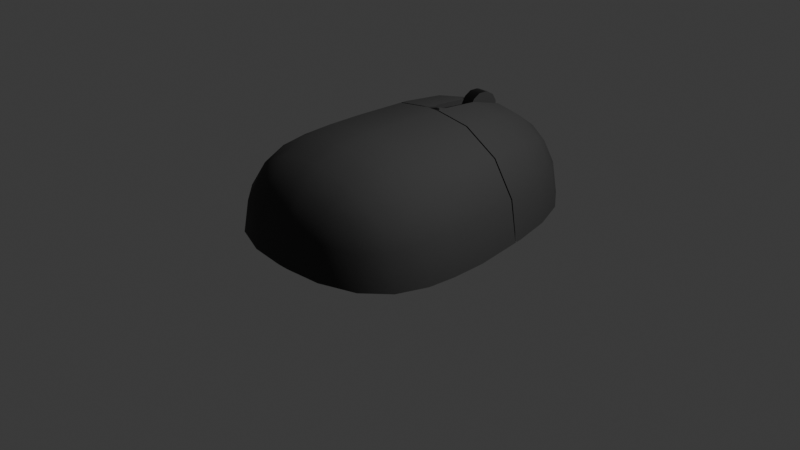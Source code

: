 # Source: Mouse.blend  (saved by Blender 5.2.44; exported with 4.5.12 LTS)
import bpy
from mathutils import Matrix  # noqa: F401  (used for matrix-valued properties, if any)

bpy.ops.wm.read_factory_settings(use_empty=True)
scene = bpy.context.scene
scene.name = 'Scene'

# ---- collections
col_collection = bpy.data.collections.new('Collection'); scene.collection.children.link(col_collection)

# ---- materials (node trees are filled in below, after node groups)
mat_base = bpy.data.materials.new('Base')
mat_base.alpha_threshold = 0.0
mat_base.use_backface_culling_lightprobe_volume = False
mat_base.roughness = 0.5
mat_base.line_color = (0.0, 0.0, 0.0, 1.0)
mat_inset = bpy.data.materials.new('Inset')

# ---- material node trees
mat_base.use_nodes = True; mat_base.node_tree.nodes.clear()
_N = mat_base.node_tree.nodes; _L = mat_base.node_tree.links
n0 = _N.new('ShaderNodeOutputMaterial'); n0.name = 'Material Output'; n0.location = (200, 100)
n1 = _N.new('ShaderNodeBsdfPrincipled'); n1.name = 'Principled BSDF'; n1.location = (-200, 100)
n1.inputs[0].default_value = (0.05087, 0.05087, 0.05087, 1.0)
n1.inputs[2].default_value = 0.9233
n1.inputs[10].default_value = 0.005
_L.new(n1.outputs[0], n0.inputs[0])
n0.is_active_output = True
mat_inset.use_nodes = True; mat_inset.node_tree.nodes.clear()
_N = mat_inset.node_tree.nodes; _L = mat_inset.node_tree.links
n0 = _N.new('ShaderNodeBsdfPrincipled'); n0.name = 'Principled BSDF'; n0.location = (-200, 100)
n0.inputs[0].default_value = (0.003936, 0.003936, 0.003936, 1.0)
n0.inputs[2].default_value = 0.316
n0.inputs[10].default_value = 0.005
n1 = _N.new('ShaderNodeOutputMaterial'); n1.name = 'Material Output'; n1.location = (200, 100)
_L.new(n0.outputs[0], n1.inputs[0])
n1.is_active_output = True

# ---- world
world_world = bpy.data.worlds.new('World'); scene.world = world_world
world_world.use_nodes = True; world_world.node_tree.nodes.clear()
_N = world_world.node_tree.nodes; _L = world_world.node_tree.links
n0 = _N.new('ShaderNodeOutputWorld'); n0.name = 'World Output'; n0.location = (200, 100)
n1 = _N.new('ShaderNodeBackground'); n1.name = 'Background'; n1.location = (-200, 100)
n1.inputs[0].default_value = (0.05088, 0.05088, 0.05088, 1.0)
_L.new(n1.outputs[0], n0.inputs[0])
n0.is_active_output = True
world_world.color = (0.05088, 0.05088, 0.05088)
world_world.sun_shadow_jitter_overblur = 0.0

# ---- cameras
cam_camera = bpy.data.cameras.new('Camera')
cam_camera.clip_end = 100.0
cam_camera.ortho_scale = 7.314

# ---- lights
light_light = bpy.data.lights.new('Light', 'POINT')
light_light.energy = 1000.0
light_light.shadow_soft_size = 0.1

# ---- meshes
me_cube = bpy.data.meshes.new('Cube')
me_cube.from_pydata([(0.5636, 1.545, 0.5922), (0.6908, -1.22, 0.5922), (-0.5636, 1.545, 0.5922), (-0.6908, -1.22, 0.5922), (0.6376, 1.62, 0.3513), (0.6741, 1.658, 1.863e-09), (-0.8422, -1.309, 1.863e-09), (-0.7916, -1.279, 0.3513), (0.7916, -1.279, 0.3513), (0.8422, -1.309, 1.863e-09), (-0.6376, 1.62, 0.3513), (-0.6741, 1.658, 1.863e-09), (0.4099, -1.279, 0.6786), (-0.4099, -1.279, 0.6786), (0.8983, -0.4606, 0.7854), (0.8763, -0.7529, 0.7558), (0.7958, -1.047, 0.6828), (-0.8371, 0.5373, 0.7854), (-0.7684, 0.9738, 0.7558), (-0.6671, 1.328, 0.6828), (-0.3328, 1.62, 0.6786), (0.3328, 1.62, 0.6786), (0.6671, 1.328, 0.6828), (0.7684, 0.9738, 0.7558), (0.8371, 0.5373, 0.7854), (-0.7958, -1.047, 0.6828), (-0.8763, -0.7529, 0.7558), (-0.8983, -0.4606, 0.7854), (0.4912, -0.4632, 1.006), (-0.4912, -0.4632, 1.006), (0.4791, -0.7572, 0.9688), (-0.4791, -0.7572, 0.9688), (0.4392, -1.063, 0.8688), (-0.4392, -1.063, 0.8688), (0.4603, -1.449, -2.794e-09), (0.4368, -1.406, 0.3745), (-0.4603, -1.449, 2.235e-08), (-0.4368, -1.406, 0.3745), (-1.151, 0.5387, 1.863e-09), (-1.072, 0.538, 0.4295), (-1.055, 0.9849, -2.794e-09), (-0.9833, 0.9794, 0.4132), (-0.9022, 1.367, 1.863e-08), (-0.8439, 1.349, 0.3768), (1.235, -0.4659, 0.0), (1.151, -0.4632, 0.4295), (1.206, -0.7616, -2.794e-09), (1.123, -0.7572, 0.4132), (1.086, -1.078, 1.863e-08), (1.013, -1.063, 0.3768), (-0.3611, 1.835, -2.794e-09), (-0.3458, 1.781, 0.3745), (0.3611, 1.835, 2.235e-08), (0.3458, 1.781, 0.3745), (0.9022, 1.367, -6.519e-09), (0.8439, 1.349, 0.3768), (1.055, 0.9849, -1.863e-09), (0.9833, 0.9794, 0.4132), (1.151, 0.5387, -1.49e-08), (1.072, 0.538, 0.4295), (-1.086, -1.078, -6.519e-09), (-1.013, -1.063, 0.3768), (-1.206, -0.7616, 5.588e-09), (-1.123, -0.7572, 0.4132), (-1.235, -0.4659, 0.0), (-1.151, -0.4632, 0.4295), (0.369, 1.349, 0.8688), (-0.369, 1.349, 0.8688), (0.4206, 0.9794, 0.9688), (-0.4206, 0.9794, 0.9688), (0.4578, 0.538, 1.006), (-0.4578, 0.538, 1.006), (-0.06438, -1.301, 0.7104), (0.06438, -1.301, 0.7104), (-0.06398, 1.645, 0.7079), (0.06398, 1.645, 0.7079), (0.06432, -0.4653, 1.064), (-0.06432, -0.4653, 1.064), (-0.06434, -0.7606, 1.024), (0.06434, -0.7606, 1.024), (-0.06434, -1.074, 0.9161), (0.06434, -1.074, 0.9161), (0.06442, -1.485, 0.0), (-0.06442, -1.485, 0.0), (0.0644, -1.439, 0.3896), (-0.0644, -1.439, 0.3896), (-0.06397, 1.877, 0.0), (0.06397, 1.877, 0.0), (-0.06395, 1.818, 0.3883), (0.06395, 1.818, 0.3883), (0.06401, 1.362, 0.9133), (-0.06401, 1.362, 0.9133), (-0.06412, 0.9835, 1.022), (0.06412, 0.9835, 1.022), (-0.06395, 1.778, 0.34), (0.06395, 1.778, 0.34), (-0.06398, 1.605, 0.6596), (0.06398, 1.605, 0.6596), (0.06401, 1.322, 0.865), (-0.06401, 1.322, 0.865), (-0.06412, 0.9433, 0.9734), (0.06412, 0.9433, 0.9734), (0.06401, 1.322, 0.865), (0.06406, 1.195, 1.083), (0.06402, 1.323, 0.9556), (0.06404, 1.276, 1.035), (-0.06406, 1.195, 1.083), (-0.06401, 1.322, 0.865), (-0.06404, 1.276, 1.035), (-0.06402, 1.323, 0.9556), (-0.06412, 0.9433, 0.9734), (-0.06407, 1.166, 1.091), (-0.06411, 0.9908, 1.051), (-0.06409, 1.072, 1.094), (0.06407, 1.166, 1.091), (0.06412, 0.9433, 0.9734), (0.06409, 1.072, 1.094), (0.06411, 0.9908, 1.051), (-0.01308, 0.5385, 1.063), (-0.0642, 0.5894, 1.058), (-0.1148, 0.5384, 1.055), (-0.06421, 0.4874, 1.063), (-0.04923, 0.5534, 1.061), (0.0642, 0.5894, 1.058), (0.01308, 0.5385, 1.063), (0.06421, 0.4874, 1.063), (0.1148, 0.5384, 1.055), (0.04923, 0.5534, 1.061), (-0.06419, 0.5866, 1.009), (-0.01308, 0.5357, 1.014), (-0.04923, 0.5506, 1.013), (0.01308, 0.5357, 1.014), (0.06419, 0.5866, 1.009), (0.04923, 0.5506, 1.013), (-0.06397, 1.843, 0.0), (0.06397, 1.843, 0.0), (-1.049, 0.4567, 0.4368), (0.8961, -0.08797, 0.7858), (-0.8961, -0.08797, 0.7858), (-1.047, 0.4716, 0.4367), (1.148, -0.08698, 0.4297), (-0.8172, 0.4723, 0.782), (-0.8184, 0.4574, 0.7821), (1.232, -0.08639, 0.0), (1.124, 0.4713, 0.01999), (-1.148, -0.08698, 0.4297), (-1.232, -0.08639, 0.0), (1.125, 0.4564, 0.01999), (-0.49, -0.0882, 1.007), (0.8184, 0.4574, 0.7821), (0.8172, 0.4723, 0.782), (0.49, -0.0882, 1.007), (0.06432, -0.08818, 1.064), (1.047, 0.4716, 0.4367), (1.049, 0.4567, 0.4368), (-0.06432, -0.08818, 1.064), (0.8429, 0.4726, 0.7859), (0.8441, 0.4572, 0.786), (-0.8441, 0.4572, 0.786), (-0.8429, 0.4726, 0.7859), (1.081, 0.4565, 0.4298), (1.08, 0.4719, 0.4298), (1.159, 0.4715, -1.383e-08), (1.161, 0.4561, -5.821e-09), (-1.08, 0.4719, 0.4298), (-1.081, 0.4565, 0.4298), (-1.161, 0.4561, 1.91e-09), (-1.159, 0.4715, -4.395e-09), (-0.4616, 0.4576, 1.007), (-0.461, 0.473, 1.007), (0.461, 0.473, 1.007), (0.4616, 0.4576, 1.007), (0.06422, 0.4576, 1.064), (0.06421, 0.473, 1.063), (-0.06421, 0.473, 1.063), (-0.06422, 0.4576, 1.064), (-1.124, 0.4713, 0.01999), (-1.125, 0.4564, 0.01999), (-0.4476, 0.4578, 0.9965), (-0.447, 0.4727, 0.9964), (0.447, 0.4727, 0.9964), (0.4476, 0.4578, 0.9965), (0.06226, 0.4578, 1.051), (0.06324, 0.4728, 1.051), (-0.06324, 0.4728, 1.051), (-0.06226, 0.4578, 1.051), (-0.06421, 0.4872, 1.051), (-0.01308, 0.5383, 1.051), (0.01308, 0.5383, 1.051), (0.06421, 0.4872, 1.051)], [], [(29, 27, 26, 31), (31, 26, 25, 33), (33, 25, 3, 13), (16, 32, 12, 1), (15, 30, 32, 16), (14, 28, 30, 15), (9, 8, 35, 34), (8, 1, 12, 35), (37, 13, 3, 7), (36, 37, 7, 6), (38, 39, 41, 40), (40, 41, 43, 42), (39, 17, 18, 41), (41, 18, 19, 43), (43, 19, 2, 10), (42, 43, 10, 11), (44, 45, 47, 46), (46, 47, 49, 48), (45, 14, 15, 47), (47, 15, 16, 49), (49, 16, 1, 8), (48, 49, 8, 9), (11, 10, 51, 50), (10, 2, 20, 51), (53, 21, 0, 4), (52, 53, 4, 5), (54, 55, 57, 56), (56, 57, 59, 58), (5, 4, 55, 54), (4, 0, 22, 55), (55, 22, 23, 57), (57, 23, 24, 59), (60, 61, 63, 62), (62, 63, 65, 64), (6, 7, 61, 60), (7, 3, 25, 61), (61, 25, 26, 63), (63, 26, 27, 65), (0, 21, 66, 22), (20, 2, 19, 67), (67, 19, 18, 69), (69, 18, 17, 71), (23, 68, 70, 24), (22, 66, 68, 23), (77, 78, 79, 76), (78, 80, 81, 79), (73, 81, 80, 72), (82, 84, 85, 83), (72, 85, 84, 73), (90, 75, 97, 98), (91, 92, 100, 99), (94, 95, 135, 134), (74, 91, 99, 96), (35, 12, 73, 84), (32, 81, 73, 12), (85, 72, 13, 37), (80, 33, 13, 72), (74, 20, 67, 91), (89, 75, 21, 53), (51, 20, 74, 88), (21, 75, 90, 66), (77, 29, 31, 78), (28, 76, 79, 30), (78, 31, 33, 80), (30, 79, 81, 32), (86, 88, 94, 134), (34, 35, 84, 82), (83, 85, 37, 36), (50, 51, 88, 86), (87, 89, 53, 52), (91, 67, 69, 92), (66, 90, 93, 68), (87, 135, 95, 89), (97, 95, 94, 96), (96, 99, 98, 97), (75, 89, 95, 97), (88, 74, 96, 94), (93, 90, 98, 101), (102, 107, 109, 104), (104, 109, 108, 105), (105, 108, 106, 103), (110, 115, 117, 112), (112, 117, 116, 113), (113, 116, 114, 111), (98, 99, 107, 102), (106, 111, 114, 103), (101, 98, 102, 104, 105, 103, 114, 116, 117, 115), (99, 100, 110, 112, 113, 111, 106, 108, 109, 107), (100, 101, 115, 110), (118, 122, 119, 120, 121), (123, 127, 124, 125, 126), (127, 133, 131, 188, 124), (122, 130, 128, 119), (123, 132, 133, 127), (187, 188, 131, 129), (118, 187, 129, 130, 122), (92, 119, 128, 100), (92, 69, 71, 120, 119), (123, 93, 101, 132), (68, 93, 123, 126, 70), (100, 128, 130, 129, 131, 133, 132, 101), (161, 156, 150, 153), (159, 164, 139, 141), (169, 159, 141, 179), (180, 183, 182, 181), (183, 184, 185, 182), (150, 180, 181, 149), (139, 176, 177, 136), (141, 139, 136, 142), (153, 150, 149, 154), (140, 137, 14, 45), (168, 175, 185, 178), (165, 158, 142, 136), (137, 151, 28, 14), (156, 170, 180, 150), (148, 138, 27, 29), (65, 27, 138, 145), (158, 168, 178, 142), (143, 140, 45, 44), (175, 172, 182, 185), (64, 65, 145, 146), (184, 179, 178, 185), (155, 148, 29, 77), (179, 141, 142, 178), (151, 152, 76, 28), (144, 153, 154, 147), (155, 77, 76, 152), (160, 163, 147, 154), (166, 165, 136, 177), (162, 161, 153, 144), (172, 171, 181, 182), (167, 166, 177, 176), (171, 157, 149, 181), (163, 162, 144, 147), (164, 167, 176, 139), (151, 137, 157, 171), (24, 70, 170, 156), (137, 140, 160, 157), (59, 24, 156, 161), (138, 148, 168, 158), (158, 165, 145, 138), (71, 17, 159, 169), (164, 159, 17, 39), (140, 143, 163, 160), (58, 59, 161, 162), (9, 34, 82, 83, 36, 6, 60, 62, 64, 146, 166, 167, 38, 40, 42, 11, 50, 86, 134, 135, 87, 52, 5, 54, 56, 58, 162, 163, 143, 44, 46, 48), (165, 166, 146, 145), (167, 164, 39, 38), (148, 155, 175, 168), (121, 120, 71, 169, 174), (152, 151, 171, 172), (70, 126, 125, 173, 170), (172, 175, 155, 152), (125, 124, 188, 189), (157, 160, 154, 149), (118, 121, 186, 187), (173, 125, 189, 183), (121, 174, 184, 186), (179, 184, 174, 169), (183, 189, 188, 187, 186, 184), (183, 180, 170, 173)])
me_cube.polygons.foreach_set('use_smooth', [True] * 161)
me_cube.polygons.foreach_set('material_index', [0, 0, 0, 0, 0, 0, 0, 0, 0, 0, 0, 0, 0, 0, 0, 0, 0, 0, 0, 0, 0, 0, 0, 0, 0, 0, 0, 0, 0, 0, 0, 0, 0, 0, 0, 0, 0, 0, 0, 0, 0, 0, 0, 0, 0, 0, 0, 0, 0, 0, 0, 1, 0, 0, 0, 0, 0, 0, 0, 0, 0, 0, 0, 0, 0, 0, 0, 0, 0, 0, 0, 0, 0, 1, 1, 0, 0, 0, 1, 1, 1, 1, 1, 1, 0, 1, 0, 0, 0, 0, 0, 0, 0, 0, 1, 0, 0, 0, 0, 0, 1, 0, 0, 0, 1, 1, 1, 1, 1, 1, 0, 0, 0, 0, 0, 0, 0, 0, 0, 0, 0, 1, 0, 1, 0, 1, 0, 0, 0, 0, 0, 1, 0, 1, 0, 0, 0, 0, 0, 0, 0, 0, 0, 0, 0, 0, 0, 0, 0, 0, 0, 0, 0, 0, 0, 0, 0, 0, 0, 1, 0])
_k = set([(5, 52), (5, 54), (6, 36), (6, 60), (9, 34), (9, 48), (11, 42), (11, 50), (34, 82), (36, 83), (38, 40), (38, 167), (40, 42), (44, 46), (44, 143), (46, 48), (50, 86), (52, 87), (54, 56), (56, 58), (58, 162), (60, 62), (62, 64), (64, 146), (74, 88), (74, 91), (75, 89), (75, 90), (82, 83), (86, 88), (86, 134), (87, 89), (87, 135), (90, 93), (91, 92), (92, 119), (93, 123), (94, 96), (94, 134), (95, 97), (95, 135), (96, 99), (97, 98), (98, 101), (98, 102), (99, 100), (99, 107), (100, 110), (100, 128), (101, 115), (101, 132), (102, 104), (102, 107), (103, 105), (103, 114), (104, 105), (106, 108), (106, 111), (107, 109), (108, 109), (110, 112), (110, 115), (111, 113), (112, 113), (114, 116), (115, 117), (116, 117), (118, 121), (118, 122), (118, 187), (119, 122), (121, 174), (123, 127), (124, 125), (124, 127), (124, 188), (125, 173), (128, 130), (129, 130), (129, 131), (131, 133), (132, 133), (134, 135), (136, 142), (136, 177), (139, 141), (139, 176), (141, 179), (142, 178), (143, 163), (144, 147), (144, 153), (146, 166), (147, 154), (149, 154), (149, 181), (150, 153), (150, 180), (156, 161), (156, 170), (157, 160), (157, 171), (158, 165), (158, 168), (159, 164), (159, 169), (160, 163), (161, 162), (162, 163), (164, 167), (165, 166), (166, 167), (168, 175), (169, 174), (170, 173), (171, 172), (172, 175), (176, 177), (178, 185), (179, 184), (180, 183), (181, 182), (182, 185), (183, 189), (184, 186), (186, 187), (187, 188), (188, 189)])
me_cube.attributes.new('sharp_edge', 'BOOLEAN', 'EDGE').data.foreach_set('value', [ (min(e.vertices), max(e.vertices)) in _k for e in me_cube.edges])
_uv = me_cube.uv_layers.new(name='UVMap')
_uv.uv.foreach_set('vector', [0.8125, 0.6562, 0.875, 0.6563, 0.875, 0.6875, 0.8125, 0.6875, 0.8125, 0.6875, 0.875, 0.6875, 0.875, 0.7188, 0.8125, 0.7188, 0.8125, 0.7188, 0.875, 0.7188, 0.875, 0.75, 0.8125, 0.75, 0.625, 0.7201, 0.6875, 0.7189, 0.6875, 0.75, 0.625, 0.75, 0.625, 0.6879, 0.6875, 0.6876, 0.6875, 0.7189, 0.625, 0.7201, 0.625, 0.6563, 0.6875, 0.6563, 0.6875, 0.6876, 0.625, 0.6879, 0.5, 0.7674, 0.5625, 0.7644, 0.5625, 0.817, 0.5, 0.8188, 0.5625, 0.7644, 0.625, 0.75, 0.625, 0.8125, 0.5625, 0.817, 0.5625, 0.9376, 0.625, 0.9375, 0.625, 1.0, 0.5625, 1.0, 0.5, 0.9377, 0.5625, 0.9376, 0.5625, 1.0, 0.5, 1.0, 0.5, 0.1565, 0.5625, 0.1564, 0.5625, 0.1887, 0.5, 0.1892, 0.5, 0.1892, 0.5625, 0.1887, 0.5625, 0.2233, 0.5, 0.225, 0.5625, 0.1564, 0.625, 0.1563, 0.625, 0.1875, 0.5625, 0.1887, 0.5625, 0.1887, 0.625, 0.1875, 0.625, 0.2188, 0.5625, 0.2233, 0.5625, 0.2233, 0.625, 0.2188, 0.625, 0.25, 0.5625, 0.2643, 0.5, 0.225, 0.5625, 0.2233, 0.5625, 0.2643, 0.5, 0.2674, 0.5, 0.6565, 0.5625, 0.6564, 0.5625, 0.6887, 0.5, 0.6892, 0.5, 0.6892, 0.5625, 0.6887, 0.5625, 0.7234, 0.5, 0.725, 0.5625, 0.6564, 0.625, 0.6563, 0.625, 0.6879, 0.5625, 0.6887, 0.5625, 0.6887, 0.625, 0.6879, 0.625, 0.7201, 0.5625, 0.7234, 0.5625, 0.7234, 0.625, 0.7201, 0.625, 0.75, 0.5625, 0.7644, 0.5, 0.725, 0.5625, 0.7234, 0.5625, 0.7644, 0.5, 0.7674, 0.5, 0.2674, 0.5625, 0.2643, 0.5625, 0.3169, 0.5, 0.3186, 0.5625, 0.2643, 0.625, 0.25, 0.625, 0.3125, 0.5625, 0.3169, 0.5625, 0.4331, 0.625, 0.4375, 0.625, 0.5, 0.5625, 0.4857, 0.5, 0.4314, 0.5625, 0.4331, 0.5625, 0.4857, 0.5, 0.4826, 0.5, 0.525, 0.5625, 0.5266, 0.5625, 0.5613, 0.5, 0.5608, 0.5, 0.5608, 0.5625, 0.5613, 0.5625, 0.5936, 0.5, 0.5935, 0.5, 0.4826, 0.5625, 0.4857, 0.5625, 0.5266, 0.5, 0.525, 0.5625, 0.4857, 0.625, 0.5, 0.625, 0.5299, 0.5625, 0.5266, 0.5625, 0.5266, 0.625, 0.5299, 0.625, 0.5621, 0.5625, 0.5613, 0.5625, 0.5613, 0.625, 0.5621, 0.625, 0.5937, 0.5625, 0.5936, 0.5, 0.03125, 0.5625, 0.03125, 0.5625, 0.0625, 0.5, 0.0625, 0.5, 0.0625, 0.5625, 0.0625, 0.5625, 0.09375, 0.5, 0.09375, 0.5, 0.0, 0.5625, 0.0, 0.5625, 0.03125, 0.5, 0.03125, 0.5625, 0.0, 0.625, 0.0, 0.625, 0.03125, 0.5625, 0.03125, 0.5625, 0.03125, 0.625, 0.03125, 0.625, 0.0625, 0.5625, 0.0625, 0.5625, 0.0625, 0.625, 0.0625, 0.625, 0.09375, 0.5625, 0.09375, 0.625, 0.5, 0.6875, 0.5, 0.6875, 0.5311, 0.625, 0.5299, 0.8125, 0.5, 0.875, 0.5, 0.875, 0.5313, 0.8125, 0.5313, 0.8125, 0.5313, 0.875, 0.5313, 0.875, 0.5625, 0.8125, 0.5625, 0.8125, 0.5625, 0.875, 0.5625, 0.875, 0.5938, 0.8125, 0.5937, 0.625, 0.5621, 0.6875, 0.5624, 0.6875, 0.5937, 0.625, 0.5937, 0.625, 0.5299, 0.6875, 0.5311, 0.6875, 0.5624, 0.625, 0.5621, 0.7638, 0.6562, 0.7642, 0.6875, 0.7358, 0.6875, 0.7362, 0.6563, 0.7642, 0.6875, 0.7655, 0.7188, 0.7345, 0.7188, 0.7358, 0.6875, 0.7334, 0.75, 0.7345, 0.7188, 0.7655, 0.7188, 0.7666, 0.75, 0.5, 0.863, 0.5625, 0.8615, 0.5625, 0.8915, 0.5, 0.8912, 0.625, 0.8916, 0.5625, 0.8915, 0.5625, 0.8615, 0.625, 0.8584, 0.7317, 0.5312, 0.7297, 0.5, 0.7297, 0.5, 0.7317, 0.5312, 0.7683, 0.5313, 0.7661, 0.5625, 0.7661, 0.5625, 0.7683, 0.5313, 0.5625, 0.3568, 0.5625, 0.3932, 0.5, 0.3919, 0.5, 0.3581, 0.7703, 0.5, 0.7683, 0.5313, 0.7683, 0.5313, 0.7703, 0.5, 0.5625, 0.817, 0.625, 0.8125, 0.625, 0.8584, 0.5625, 0.8615, 0.6875, 0.7189, 0.7345, 0.7188, 0.7334, 0.75, 0.6875, 0.75, 0.5625, 0.8915, 0.625, 0.8916, 0.625, 0.9375, 0.5625, 0.9376, 0.7655, 0.7188, 0.8125, 0.7188, 0.8125, 0.75, 0.7666, 0.75, 0.7703, 0.5, 0.8125, 0.5, 0.8125, 0.5313, 0.7683, 0.5313, 0.5625, 0.3932, 0.625, 0.3953, 0.625, 0.4375, 0.5625, 0.4331, 0.5625, 0.3169, 0.625, 0.3125, 0.625, 0.3547, 0.5625, 0.3568, 0.6875, 0.5, 0.7297, 0.5, 0.7317, 0.5312, 0.6875, 0.5311, 0.7638, 0.6562, 0.8125, 0.6562, 0.8125, 0.6875, 0.7642, 0.6875, 0.6875, 0.6563, 0.7362, 0.6563, 0.7358, 0.6875, 0.6875, 0.6876, 0.7642, 0.6875, 0.8125, 0.6875, 0.8125, 0.7188, 0.7655, 0.7188, 0.6875, 0.6876, 0.7358, 0.6875, 0.7345, 0.7188, 0.6875, 0.7189, 0.5, 0.3581, 0.5625, 0.3568, 0.5625, 0.3568, 0.5, 0.3581, 0.5, 0.8188, 0.5625, 0.817, 0.5625, 0.8615, 0.5, 0.863, 0.5, 0.8912, 0.5625, 0.8915, 0.5625, 0.9376, 0.5, 0.9377, 0.5, 0.3186, 0.5625, 0.3169, 0.5625, 0.3568, 0.5, 0.3581, 0.5, 0.3919, 0.5625, 0.3932, 0.5625, 0.4331, 0.5, 0.4314, 0.7683, 0.5313, 0.8125, 0.5313, 0.8125, 0.5625, 0.7661, 0.5625, 0.6875, 0.5311, 0.7317, 0.5312, 0.7339, 0.5625, 0.6875, 0.5624, 0.5, 0.3919, 0.5, 0.3919, 0.5625, 0.3932, 0.5625, 0.3932, 0.625, 0.3953, 0.5625, 0.3932, 0.5625, 0.3568, 0.625, 0.3547, 0.7703, 0.5, 0.7683, 0.5313, 0.7317, 0.5312, 0.7297, 0.5, 0.625, 0.3953, 0.5625, 0.3932, 0.5625, 0.3932, 0.625, 0.3953, 0.5625, 0.3568, 0.625, 0.3547, 0.625, 0.3547, 0.5625, 0.3568, 0.7339, 0.5625, 0.7317, 0.5312, 0.7317, 0.5312, 0.7339, 0.5625, 0.7317, 0.5312, 0.7683, 0.5313, 0.7683, 0.5319, 0.7317, 0.5319, 0.7317, 0.5319, 0.7683, 0.5319, 0.7678, 0.5385, 0.7322, 0.5384, 0.7322, 0.5384, 0.7678, 0.5385, 0.7673, 0.5457, 0.7327, 0.5457, 0.7661, 0.5625, 0.7339, 0.5625, 0.7339, 0.5618, 0.7661, 0.5619, 0.7661, 0.5619, 0.7339, 0.5618, 0.7334, 0.5553, 0.7666, 0.5553, 0.7666, 0.5553, 0.7334, 0.5553, 0.7329, 0.548, 0.7671, 0.5481, 0.7317, 0.5312, 0.7683, 0.5313, 0.7683, 0.5313, 0.7317, 0.5312, 0.7673, 0.5457, 0.7671, 0.5481, 0.7329, 0.548, 0.7327, 0.5457, 0.7339, 0.5625, 0.7317, 0.5312, 0.7317, 0.5312, 0.7317, 0.5319, 0.7322, 0.5384, 0.7327, 0.5457, 0.7329, 0.548, 0.7334, 0.5553, 0.7339, 0.5618, 0.7339, 0.5625, 0.7683, 0.5313, 0.7661, 0.5625, 0.7661, 0.5625, 0.7661, 0.5619, 0.7666, 0.5553, 0.7671, 0.5481, 0.7673, 0.5457, 0.7678, 0.5385, 0.7683, 0.5319, 0.7683, 0.5313, 0.7661, 0.5625, 0.7339, 0.5625, 0.7339, 0.5625, 0.7661, 0.5625, 0.753, 0.5937, 0.7637, 0.5938, 0.7649, 0.5911, 0.7709, 0.5938, 0.7647, 0.5972, 0.735, 0.5902, 0.7352, 0.5934, 0.744, 0.5937, 0.7353, 0.5972, 0.7291, 0.5937, 0.0, 0.0, 0.0, 0.0, 0.0, 0.0, 0.0, 0.0, 0.0, 0.0, 0.7637, 0.5938, 0.7637, 0.5934, 0.765, 0.5898, 0.7649, 0.5911, 0.735, 0.5902, 0.735, 0.5898, 0.7363, 0.5934, 0.7352, 0.5934, 0.753, 0.5937, 0.744, 0.5937, 0.747, 0.5937, 0.753, 0.5937, 0.0, 0.0, 0.0, 0.0, 0.0, 0.0, 0.0, 0.0, 0.0, 0.0, 0.7661, 0.5625, 0.7649, 0.5911, 0.765, 0.5898, 0.7661, 0.5625, 0.7661, 0.5625, 0.8125, 0.5625, 0.8125, 0.5937, 0.7709, 0.5938, 0.7649, 0.5911, 0.735, 0.5902, 0.7339, 0.5625, 0.7339, 0.5625, 0.735, 0.5898, 0.6875, 0.5624, 0.7339, 0.5625, 0.735, 0.5902, 0.7291, 0.5937, 0.6875, 0.5937, 0.7661, 0.5625, 0.765, 0.5898, 0.7637, 0.5934, 0.753, 0.5937, 0.747, 0.5937, 0.7363, 0.5934, 0.735, 0.5898, 0.7339, 0.5625, 0.5625, 0.5981, 0.625, 0.5981, 0.625, 0.5981, 0.5625, 0.5981, 0.625, 0.1519, 0.5625, 0.1519, 0.5625, 0.1519, 0.625, 0.1519, 0.8125, 0.5981, 0.875, 0.5981, 0.875, 0.5981, 0.8125, 0.5981, 0.6875, 0.5981, 0.7353, 0.5981, 0.7353, 0.5992, 0.6875, 0.5992, 0.7353, 0.5981, 0.7647, 0.5981, 0.7647, 0.5992, 0.7353, 0.5992, 0.625, 0.5981, 0.6875, 0.5981, 0.6875, 0.5992, 0.625, 0.5991, 0.5625, 0.1519, 0.5, 0.1519, 0.5, 0.1509, 0.5625, 0.1509, 0.625, 0.1519, 0.5625, 0.1519, 0.5625, 0.1509, 0.625, 0.1509, 0.5625, 0.5981, 0.625, 0.5981, 0.625, 0.5991, 0.5625, 0.5991, 0.5625, 0.6529, 0.625, 0.6529, 0.625, 0.6563, 0.5625, 0.6564, 0.8125, 0.5992, 0.7647, 0.5992, 0.7647, 0.5992, 0.8125, 0.5992, 0.5625, 0.1509, 0.625, 0.1509, 0.625, 0.1509, 0.5625, 0.1509, 0.625, 0.6529, 0.6875, 0.6528, 0.6875, 0.6563, 0.625, 0.6563, 0.625, 0.5981, 0.6875, 0.5981, 0.6875, 0.5981, 0.625, 0.5981, 0.8125, 0.6528, 0.875, 0.6528, 0.875, 0.6563, 0.8125, 0.6562, 0.5625, 0.09375, 0.625, 0.09375, 0.625, 0.09718, 0.5625, 0.09723, 0.875, 0.5991, 0.8125, 0.5992, 0.8125, 0.5992, 0.875, 0.5991, 0.5, 0.6529, 0.5625, 0.6529, 0.5625, 0.6564, 0.5, 0.6565, 0.7647, 0.5992, 0.7353, 0.5992, 0.7353, 0.5992, 0.7647, 0.5992, 0.5, 0.09375, 0.5625, 0.09375, 0.5625, 0.09723, 0.5, 0.09727, 0.7647, 0.5981, 0.8125, 0.5981, 0.8125, 0.5992, 0.7647, 0.5992, 0.7639, 0.6528, 0.8125, 0.6528, 0.8125, 0.6562, 0.7638, 0.6562, 0.8125, 0.5981, 0.875, 0.5981, 0.875, 0.5991, 0.8125, 0.5992, 0.6875, 0.6528, 0.7361, 0.6528, 0.7362, 0.6563, 0.6875, 0.6563, 0.5, 0.5981, 0.5625, 0.5981, 0.5625, 0.5991, 0.5, 0.5991, 0.7639, 0.6528, 0.7638, 0.6562, 0.7362, 0.6563, 0.7361, 0.6528, 0.5625, 0.5991, 0.5, 0.5991, 0.5, 0.5991, 0.5625, 0.5991, 0.5, 0.1509, 0.5625, 0.1509, 0.5625, 0.1509, 0.5, 0.1509, 0.5, 0.5981, 0.5625, 0.5981, 0.5625, 0.5981, 0.5, 0.5981, 0.7353, 0.5992, 0.6875, 0.5992, 0.6875, 0.5992, 0.7353, 0.5992, 0.5, 0.1519, 0.5, 0.1509, 0.5, 0.1509, 0.5, 0.1519, 0.6875, 0.5992, 0.625, 0.5991, 0.625, 0.5991, 0.6875, 0.5992, 0.5, 0.5991, 0.5, 0.5981, 0.5, 0.5981, 0.5, 0.5991, 0.5625, 0.1519, 0.5, 0.1519, 0.5, 0.1519, 0.5625, 0.1519, 0.6875, 0.6528, 0.625, 0.6529, 0.625, 0.5991, 0.6875, 0.5992, 0.625, 0.5937, 0.6875, 0.5937, 0.6875, 0.5981, 0.625, 0.5981, 0.625, 0.6529, 0.5625, 0.6529, 0.5625, 0.5991, 0.625, 0.5991, 0.5625, 0.5936, 0.625, 0.5937, 0.625, 0.5981, 0.5625, 0.5981, 0.875, 0.6528, 0.8125, 0.6528, 0.8125, 0.5992, 0.875, 0.5991, 0.625, 0.1509, 0.5625, 0.1509, 0.5625, 0.09723, 0.625, 0.09718, 0.8125, 0.5937, 0.875, 0.5938, 0.875, 0.5981, 0.8125, 0.5981, 0.5625, 0.1519, 0.625, 0.1519, 0.625, 0.1563, 0.5625, 0.1564, 0.5625, 0.6529, 0.5, 0.6529, 0.5, 0.5991, 0.5625, 0.5991, 0.5, 0.5935, 0.5625, 0.5936, 0.5625, 0.5981, 0.5, 0.5981, 0.5, 0.7674, 0.5, 0.8188, 0.5, 0.863, 0.5, 0.8912, 0.5, 0.9377, 0.5, 0.0, 0.5, 0.03125, 0.5, 0.0625, 0.5, 0.09375, 0.5, 0.09727, 0.5, 0.1509, 0.5, 0.1519, 0.5, 0.1565, 0.5, 0.1892, 0.5, 0.225, 0.5, 0.2674, 0.5, 0.3186, 0.5, 0.3581, 0.5, 0.3581, 0.5, 0.3919, 0.5, 0.3919, 0.5, 0.4314, 0.5, 0.4826, 0.5, 0.525, 0.5, 0.5608, 0.5, 0.5935, 0.5, 0.5981, 0.5, 0.5991, 0.5, 0.6529, 0.5, 0.6565, 0.5, 0.6892, 0.5, 0.725, 0.5625, 0.1509, 0.5, 0.1509, 0.5, 0.09727, 0.5625, 0.09723, 0.5, 0.1519, 0.5625, 0.1519, 0.5625, 0.1564, 0.5, 0.1565, 0.8125, 0.6528, 0.7639, 0.6528, 0.7647, 0.5992, 0.8125, 0.5992, 0.7647, 0.5972, 0.7709, 0.5938, 0.8125, 0.5937, 0.8125, 0.5981, 0.7647, 0.5981, 0.7361, 0.6528, 0.6875, 0.6528, 0.6875, 0.5992, 0.7353, 0.5992, 0.6875, 0.5937, 0.7291, 0.5937, 0.7353, 0.5972, 0.7353, 0.5981, 0.6875, 0.5981, 0.7353, 0.5992, 0.7647, 0.5992, 0.7639, 0.6528, 0.7361, 0.6528, 0.7353, 0.5972, 0.744, 0.5937, 0.744, 0.5937, 0.7353, 0.5972, 0.625, 0.5991, 0.5625, 0.5991, 0.5625, 0.5991, 0.625, 0.5991, 0.753, 0.5937, 0.7647, 0.5972, 0.7647, 0.5972, 0.753, 0.5937, 0.7353, 0.5981, 0.7353, 0.5972, 0.7353, 0.5972, 0.7353, 0.5981, 0.7647, 0.5972, 0.7647, 0.5981, 0.7647, 0.5981, 0.7647, 0.5972, 0.8125, 0.5981, 0.7647, 0.5981, 0.7647, 0.5981, 0.8125, 0.5981, 0.0, 0.0, 0.0, 0.0, 0.0, 0.0, 0.0, 0.0, 0.0, 0.0, 0.0, 0.0, 0.7353, 0.5981, 0.6875, 0.5981, 0.6875, 0.5981, 0.7353, 0.5981])
me_cube.materials.append(mat_base)
me_cube.materials.append(mat_inset)
me_cube.use_mirror_vertex_groups = False
me_cube.update()

# ---- objects
ob_cube = bpy.data.objects.new('Cube', me_cube)
ob_light = bpy.data.objects.new('Light', light_light)
ob_camera = bpy.data.objects.new('Camera', cam_camera)

# ---- transforms, parenting, visibility, modifiers, constraints
ob_cube.location = (0.0, 0.0, 0.0)
ob_cube.lock_rotations_4d = False
ob_cube.empty_display_type = 'ARROWS'
ob_cube.lineart.crease_threshold = 0.0
ob_light.location = (4.076, 1.005, 5.904)
ob_light.rotation_euler = (0.6503, 0.05522, 1.866)
ob_light.lock_rotations_4d = False
ob_light.empty_display_type = 'ARROWS'
ob_light.color = (0.0, 0.0, 0.0, 0.0)
ob_light.lineart.crease_threshold = 0.0
ob_camera.location = (7.359, -6.926, 4.958)
ob_camera.rotation_euler = (1.109, 0.0, 0.8149)
ob_camera.lock_rotations_4d = False
ob_camera.empty_display_type = 'ARROWS'
ob_camera.color = (0.0, 0.0, 0.0, 0.0)
ob_camera.display_type = 'WIRE'
ob_camera.lineart.crease_threshold = 0.0

# ---- collection membership
col_collection.objects.link(ob_cube)
col_collection.objects.link(ob_light)
col_collection.objects.link(ob_camera)

# ---- scene / render settings (as saved in the file)
scene.camera = ob_camera
scene.frame_start = 1; scene.frame_end = 250; scene.frame_set(1)
scene.render.engine = 'BLENDER_EEVEE_NEXT'
scene.render.bake_bias = 0.0
scene.render.bake_samples = 0
scene.render.compositor_device = 'GPU'
scene.eevee.use_volume_custom_range = False
scene.eevee.fast_gi_thickness_near = 0.1
scene.eevee.fast_gi_thickness_far = 0.0
scene.eevee.ray_tracing_options.screen_trace_thickness = 0.1
bpy.context.view_layer.update()
